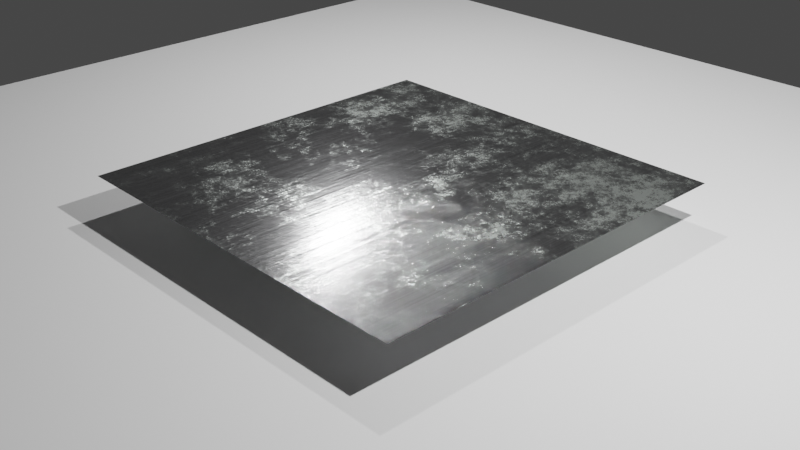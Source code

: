 # Source: untitled.blend  (saved by Blender 3.4.6; exported with 4.5.12 LTS)
import bpy
from mathutils import Matrix  # noqa: F401  (used for matrix-valued properties, if any)

bpy.ops.wm.read_factory_settings(use_empty=True)
scene = bpy.context.scene
scene.name = 'Scene'

# ---- collections
col_collection = bpy.data.collections.new('Collection'); scene.collection.children.link(col_collection)

# ---- materials (node trees are filled in below, after node groups)
mat_metal = bpy.data.materials.new('metal')
mat_metal.use_transparent_shadow = False

# ---- material node trees
mat_metal.use_nodes = True; mat_metal.node_tree.nodes.clear()
_N = mat_metal.node_tree.nodes; _L = mat_metal.node_tree.links
n0 = _N.new('ShaderNodeMapping'); n0.name = 'Mapping'; n0.location = (-880, 243)
n0.inputs[3].default_value = (50.1, 0.1, 1.0)
n1 = _N.new('ShaderNodeTexNoise'); n1.name = 'Noise Texture'; n1.location = (-345, 247)
n1.inputs[2].default_value = 6.0
n1.inputs[3].default_value = 16.0
n1.inputs[4].default_value = 0.6083
n1.inputs[8].default_value = 0.1
n2 = _N.new('ShaderNodeOutputMaterial'); n2.name = 'Material Output'; n2.location = (1319, 282)
n3 = _N.new('ShaderNodeMix'); n3.name = 'Mix.001'; n3.location = (186, 196)
n3.data_type = 'RGBA'
n3.inputs[7].default_value = (0.2707, 0.2754, 0.2897, 1.0)
n4 = _N.new('ShaderNodeMix'); n4.name = 'Mix.002'; n4.location = (406, 241)
n4.data_type = 'RGBA'
n4.inputs[7].default_value = (0.833, 0.9045, 0.8505, 1.0)
n5 = _N.new('ShaderNodeValToRGB'); n5.name = 'ColorRamp.001'; n5.location = (392, -67)
while len(n5.color_ramp.elements) > 1: n5.color_ramp.elements.remove(n5.color_ramp.elements[-1])
n5.color_ramp.elements[0].position = 0.0; n5.color_ramp.elements[0].color = (0.1103, 0.1103, 0.1103, 1.0)
_e = n5.color_ramp.elements.new(1.0); _e.color = (0.2178, 0.2178, 0.2178, 1.0)
n6 = _N.new('ShaderNodeMath'); n6.name = 'Math'; n6.location = (713, -25)
n6.operation = 'MULTIPLY'
n6.inputs[1].default_value = 1.4
n7 = _N.new('ShaderNodeMix'); n7.name = 'Mix'; n7.location = (-578, 153)
n7.data_type = 'RGBA'
n7.inputs[0].default_value = 0.175
n8 = _N.new('ShaderNodeTexCoord'); n8.name = 'Texture Coordinate'; n8.location = (-1356, 198)
n9 = _N.new('ShaderNodeBump'); n9.name = 'Bump'; n9.location = (612, -366)
n9.invert = True
n9.inputs[0].default_value = 0.2083
n9.inputs[1].default_value = 0.41
n9.inputs[2].default_value = 1.0
n10 = _N.new('ShaderNodeTexWave'); n10.name = 'Wave Texture'; n10.location = (-841, -579)
n10.inputs[1].default_value = 1.0
n10.inputs[2].default_value = 25.0
n10.inputs[3].default_value = 0.0
n10.inputs[4].default_value = 5.0
n10.inputs[5].default_value = 1.485
n11 = _N.new('ShaderNodeTexNoise'); n11.name = 'Musgrave Texture'; n11.location = (-298, -205)
n11.width = 150
n11.noise_dimensions = '4D'
n11.normalize = False
n11.inputs[1].default_value = 1.4
n11.inputs[2].default_value = 0.1
n11.inputs[3].default_value = 14.0
n11.inputs[4].default_value = 0.933
n12 = _N.new('ShaderNodeMix'); n12.name = 'Mix.003'; n12.location = (-1093, -528)
n12.data_type = 'RGBA'
n12.inputs[0].default_value = 0.175
n13 = _N.new('ShaderNodeTexNoise'); n13.name = 'Noise Texture.002'; n13.location = (-1383, -872)
n13.inputs[2].default_value = 8.0
n13.inputs[3].default_value = 15.0
n13.inputs[4].default_value = 0.6167
n13.inputs[8].default_value = 0.1
n14 = _N.new('ShaderNodeValToRGB'); n14.name = 'ColorRamp.002'; n14.location = (-611, -529)
while len(n14.color_ramp.elements) > 1: n14.color_ramp.elements.remove(n14.color_ramp.elements[-1])
n14.color_ramp.elements[0].position = 0.9091; n14.color_ramp.elements[0].color = (1.0, 1.0, 1.0, 1.0)
_e = n14.color_ramp.elements.new(1.0); _e.color = (0.0, 0.0, 0.0, 1.0)
n15 = _N.new('ShaderNodeTexNoise'); n15.name = 'Noise Texture.003'; n15.location = (-857, -295)
n15.inputs[2].default_value = 9.8
n15.inputs[3].default_value = 10.2
n15.inputs[4].default_value = 0.5917
n15.inputs[8].default_value = 0.2
n16 = _N.new('ShaderNodeValToRGB'); n16.name = 'ColorRamp.003'; n16.location = (-620, -279)
while len(n16.color_ramp.elements) > 1: n16.color_ramp.elements.remove(n16.color_ramp.elements[-1])
n16.color_ramp.elements[0].position = 0.5; n16.color_ramp.elements[0].color = (0.0, 0.0, 0.0, 1.0)
_e = n16.color_ramp.elements.new(0.5045); _e.color = (0.02328, 0.02328, 0.02328, 1.0)
n17 = _N.new('ShaderNodeMath'); n17.name = 'Math.001'; n17.location = (-291, -462)
n17.operation = 'SUBTRACT'
n17.use_clamp = True
n18 = _N.new('ShaderNodeBsdfPrincipled'); n18.name = 'Principled BSDF'; n18.location = (1009, 266)
n18.distribution = 'GGX'
n18.subsurface_method = 'RANDOM_WALK_SKIN'
n18.inputs[1].default_value = 0.9
n18.inputs[3].default_value = 0.0
n18.inputs[13].default_value = 0.45
n18.inputs[27].default_value = (0.0, 0.0, 0.0, 1.0)
n18.inputs[28].default_value = 1.0
n19 = _N.new('ShaderNodeTexNoise'); n19.name = 'Noise Texture.001'; n19.location = (-1059, -187)
n19.inputs[2].default_value = 8.1
n19.inputs[3].default_value = 17.1
n19.inputs[4].default_value = 0.5167
n20 = _N.new('ShaderNodeMath'); n20.name = 'Math.002'; n20.location = (188, -370)
n21 = _N.new('ShaderNodeValToRGB'); n21.name = 'ColorRamp'; n21.location = (-119, 231)
while len(n21.color_ramp.elements) > 1: n21.color_ramp.elements.remove(n21.color_ramp.elements[-1])
n21.color_ramp.elements[0].position = 0.3091; n21.color_ramp.elements[0].color = (0.2416, 0.2416, 0.2416, 1.0)
_e = n21.color_ramp.elements.new(0.7636); _e.color = (1.0, 1.0, 1.0, 1.0)
_L.new(n8.outputs[3], n0.inputs[0])
_L.new(n0.outputs[0], n7.inputs[2])
_L.new(n0.outputs[0], n7.inputs[6])
_L.new(n7.outputs[2], n1.inputs[0])
_L.new(n19.outputs[1], n7.inputs[7])
_L.new(n1.outputs[0], n21.inputs[0])
_L.new(n21.outputs[0], n3.inputs[2])
_L.new(n21.outputs[0], n3.inputs[6])
_L.new(n11.outputs[0], n5.inputs[0])
_L.new(n6.outputs[0], n18.inputs[2])
_L.new(n5.outputs[0], n6.inputs[0])
_L.new(n3.outputs[2], n4.inputs[6])
_L.new(n4.outputs[2], n18.inputs[0])
_L.new(n11.outputs[0], n4.inputs[0])
_L.new(n0.outputs[0], n12.inputs[2])
_L.new(n13.outputs[1], n12.inputs[7])
_L.new(n12.outputs[2], n10.inputs[0])
_L.new(n10.outputs[0], n14.inputs[0])
_L.new(n8.outputs[0], n12.inputs[6])
_L.new(n15.outputs[1], n16.inputs[0])
_L.new(n14.outputs[0], n17.inputs[1])
_L.new(n16.outputs[0], n17.inputs[0])
_L.new(n20.outputs[0], n9.inputs[3])
_L.new(n9.outputs[0], n18.inputs[5])
_L.new(n18.outputs[0], n2.inputs[0])
_L.new(n17.outputs[0], n20.inputs[0])
_L.new(n21.outputs[0], n20.inputs[1])
n2.is_active_output = True

# ---- world
world_world = bpy.data.worlds.new('World'); scene.world = world_world
world_world.use_nodes = True; world_world.node_tree.nodes.clear()
_N = world_world.node_tree.nodes; _L = world_world.node_tree.links
n0 = _N.new('ShaderNodeOutputWorld'); n0.name = 'World Output'; n0.location = (300, 300)
n1 = _N.new('ShaderNodeBackground'); n1.name = 'Background'; n1.location = (10, 300)
n1.inputs[0].default_value = (0.05088, 0.05088, 0.05088, 1.0)
_L.new(n1.outputs[0], n0.inputs[0])
n0.is_active_output = True
world_world.color = (0.05088, 0.05088, 0.05088)
world_world.use_sun_shadow = False
world_world.sun_shadow_jitter_overblur = 0.0

# ---- cameras
cam_camera = bpy.data.cameras.new('Camera')
cam_camera.clip_end = 100.0
cam_camera.ortho_scale = 7.314

# ---- lights
light_light = bpy.data.lights.new('Light', 'POINT')
light_light.transmission_factor = 0.0
light_light.energy = 1000.0
light_light.shadow_soft_size = 0.1
light_light.shadow_maximum_resolution = 0.006
light_light.use_absolute_resolution = True
light_light_001 = bpy.data.lights.new('Light.001', 'POINT')
light_light_001.transmission_factor = 0.0
light_light_001.energy = 1000.0
light_light_001.shadow_soft_size = 0.1
light_light_001.shadow_maximum_resolution = 0.006
light_light_001.use_absolute_resolution = True
light_light_002 = bpy.data.lights.new('Light.002', 'POINT')
light_light_002.transmission_factor = 0.0
light_light_002.energy = 1000.0
light_light_002.shadow_soft_size = 0.1
light_light_002.shadow_maximum_resolution = 0.006
light_light_002.use_absolute_resolution = True

# ---- meshes
me_plane = bpy.data.meshes.new('Plane')
me_plane.from_pydata([(-1.0, -1.0, 0.0), (1.0, -1.0, 0.0), (-1.0, 1.0, 0.0), (1.0, 1.0, 0.0)], [], [(0, 1, 3, 2)])
_uv = me_plane.uv_layers.new(name='UVMap')
_uv.uv.foreach_set('vector', [0.0, 0.0, 1.0, 0.0, 1.0, 1.0, 0.0, 1.0])
me_plane.update()
me_plane_001 = bpy.data.meshes.new('Plane.001')
me_plane_001.from_pydata([(-1.0, -1.0, 0.0), (1.0, -1.0, 0.0), (-1.0, 1.0, 0.0), (1.0, 1.0, 0.0)], [], [(0, 1, 3, 2)])
_uv = me_plane_001.uv_layers.new(name='UVMap')
_uv.uv.foreach_set('vector', [0.0, 0.0, 1.0, 0.0, 1.0, 1.0, 0.0, 1.0])
me_plane_001.materials.append(mat_metal)
me_plane_001.update()

# ---- objects
ob_light = bpy.data.objects.new('Light', light_light)
ob_camera = bpy.data.objects.new('Camera', cam_camera)
ob_plane = bpy.data.objects.new('Plane', me_plane)
ob_plane_001 = bpy.data.objects.new('Plane.001', me_plane_001)
ob_light_001 = bpy.data.objects.new('Light.001', light_light_001)
ob_light_002 = bpy.data.objects.new('Light.002', light_light_002)

# ---- transforms, parenting, visibility, modifiers, constraints
ob_light.location = (4.076, 1.005, 5.904)
ob_light.rotation_euler = (0.6503, 0.05522, 1.866)
ob_light.lock_rotations_4d = False
ob_light.empty_display_type = 'ARROWS'
ob_light.color = (0.0, 0.0, 0.0, 0.0)
ob_light.lineart.crease_threshold = 0.0
ob_camera.location = (7.359, -6.926, 4.958)
ob_camera.rotation_euler = (1.109, 0.0, 0.8149)
ob_camera.lock_rotations_4d = False
ob_camera.empty_display_type = 'ARROWS'
ob_camera.color = (0.0, 0.0, 0.0, 0.0)
ob_camera.display_type = 'WIRE'
ob_camera.lineart.crease_threshold = 0.0
ob_plane.location = (0.0, 0.0, 0.0)
ob_plane.scale = (6.587, 6.587, 6.587)
ob_plane_001.location = (0.0, 0.0, 0.4331)
ob_plane_001.scale = (2.141, 2.141, 2.141)
ob_light_001.location = (4.076, 1.005, 5.904)
ob_light_001.rotation_euler = (0.6503, 0.05522, 1.866)
ob_light_001.lock_rotations_4d = False
ob_light_001.empty_display_type = 'ARROWS'
ob_light_001.color = (0.0, 0.0, 0.0, 0.0)
ob_light_001.lineart.crease_threshold = 0.0
ob_light_002.location = (-2.498, 3.056, 5.904)
ob_light_002.rotation_euler = (0.6503, 0.05522, 1.866)
ob_light_002.lock_rotations_4d = False
ob_light_002.empty_display_type = 'ARROWS'
ob_light_002.color = (0.0, 0.0, 0.0, 0.0)
ob_light_002.lineart.crease_threshold = 0.0

# ---- collection membership
col_collection.objects.link(ob_light)
col_collection.objects.link(ob_camera)
col_collection.objects.link(ob_plane)
col_collection.objects.link(ob_plane_001)
col_collection.objects.link(ob_light_001)
col_collection.objects.link(ob_light_002)

# ---- scene / render settings (as saved in the file)
scene.camera = ob_camera
scene.frame_start = 1; scene.frame_end = 250; scene.frame_set(1)
scene.render.engine = 'BLENDER_EEVEE_NEXT'
scene.cycles.sampling_pattern = 'TABULATED_SOBOL'
scene.cycles.use_light_tree = False
scene.view_settings.view_transform = 'Filmic'
bpy.context.view_layer.update()
